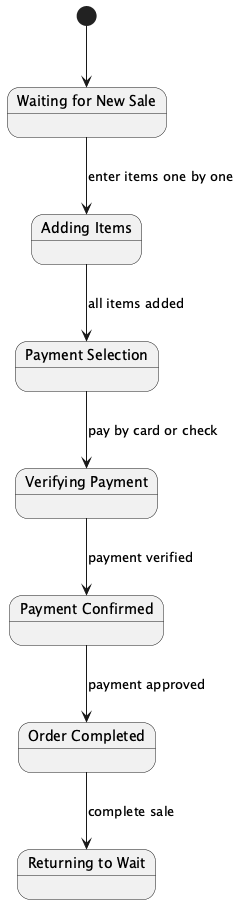

The diagram above was rendered by PlantUML. Its source (embedded in the PNG):
@startuml

state "Waiting for New Sale" as WaitingNewSale
state "Adding Items" as AddingItems
state "Payment Selection" as PaymentSelection
state "Verifying Payment" as VerifyingPayment
state "Payment Confirmed" as PaymentConfirmed
state "Order Completed" as OrderComplete
state "Returning to Wait" as ReturningToWait

[*] --> WaitingNewSale

WaitingNewSale --> AddingItems : enter items one by one
AddingItems --> PaymentSelection : all items added
PaymentSelection --> VerifyingPayment : pay by card or check
VerifyingPayment --> PaymentConfirmed : payment verified
PaymentConfirmed --> OrderComplete : payment approved
OrderComplete --> ReturningToWait : complete sale

@enduml